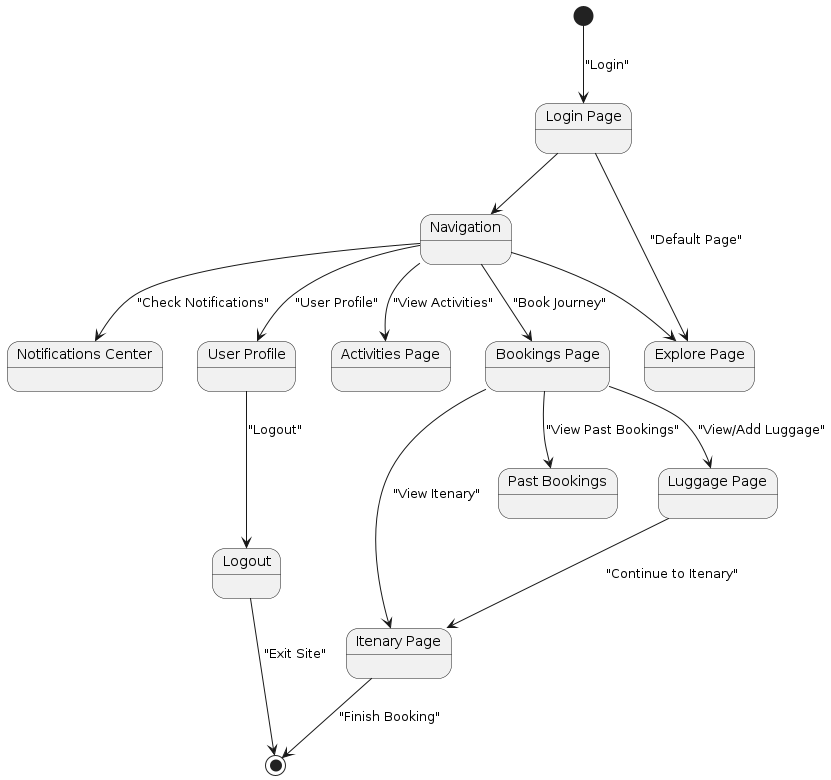

The diagram above was rendered by PlantUML. Its source (embedded in the PNG):
@startuml

state "Navigation" as Root

state "Explore Page" as Explore

state "Notifications Center" as Notifications

state "User Profile" as UserProfile

state "Activities Page" as Activities 

state "Bookings Page" as Bookings 

state "Luggage Page" as Luggage

state "Itenary Page" as Itenary

state "Login Page" as Login

state "Logout" as Logout

state "Past Bookings" as ViewBooked 

[*] --> Login : "Login"
Login --> Root
Login --> Explore : "Default Page"
Root --> Explore
Root --> Activities : "View Activities"
Root --> Bookings : "Book Journey"
Root --> Notifications : "Check Notifications"
Root --> UserProfile : "User Profile"
Bookings --> Luggage : "View/Add Luggage"
Bookings --> Itenary : "View Itenary"
Bookings --> ViewBooked : "View Past Bookings"
Luggage --> Itenary : "Continue to Itenary"
Itenary --> [*] : "Finish Booking"
UserProfile --> Logout : "Logout"
Logout --> [*] : "Exit Site"
@enduml